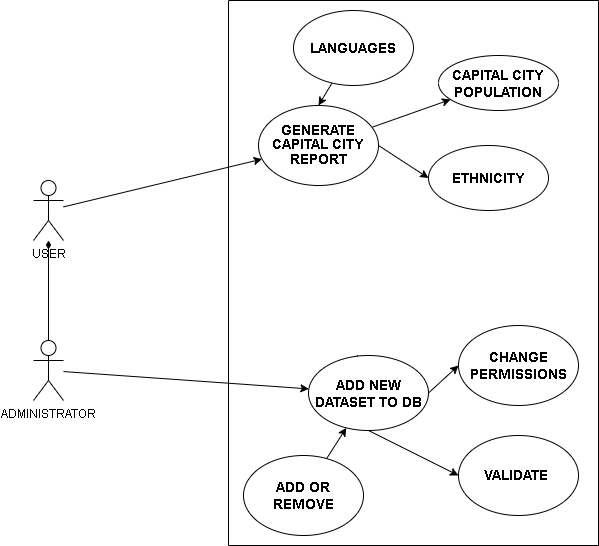

The diagram above was exported from draw.io. Its source (the exported page's mxGraphModel, read from the mxfile embedded in the PNG):
<mxGraphModel dx="793" dy="1109" grid="1" gridSize="10" guides="1" tooltips="1" connect="1" arrows="1" fold="1" page="1" pageScale="1" pageWidth="850" pageHeight="1100" math="0" shadow="0">
  <root>
    <mxCell id="0" />
    <mxCell id="1" parent="0" />
    <mxCell id="TqWmKaXgROvV3kmtX-fc-7" style="rounded=0;orthogonalLoop=1;jettySize=auto;html=1;" edge="1" parent="1" source="TqWmKaXgROvV3kmtX-fc-1" target="TqWmKaXgROvV3kmtX-fc-5">
      <mxGeometry relative="1" as="geometry" />
    </mxCell>
    <mxCell id="TqWmKaXgROvV3kmtX-fc-1" value="USER" style="shape=umlActor;verticalLabelPosition=bottom;verticalAlign=top;html=1;outlineConnect=0;" vertex="1" parent="1">
      <mxGeometry x="230" y="330" width="30" height="60" as="geometry" />
    </mxCell>
    <mxCell id="TqWmKaXgROvV3kmtX-fc-3" style="edgeStyle=orthogonalEdgeStyle;rounded=0;orthogonalLoop=1;jettySize=auto;html=1;endArrow=diamondThin;endFill=1;" edge="1" parent="1" source="TqWmKaXgROvV3kmtX-fc-2" target="TqWmKaXgROvV3kmtX-fc-1">
      <mxGeometry relative="1" as="geometry" />
    </mxCell>
    <mxCell id="TqWmKaXgROvV3kmtX-fc-8" style="rounded=0;orthogonalLoop=1;jettySize=auto;html=1;" edge="1" parent="1" source="TqWmKaXgROvV3kmtX-fc-2" target="TqWmKaXgROvV3kmtX-fc-6">
      <mxGeometry relative="1" as="geometry" />
    </mxCell>
    <mxCell id="TqWmKaXgROvV3kmtX-fc-2" value="ADMINISTRATOR" style="shape=umlActor;verticalLabelPosition=bottom;verticalAlign=top;html=1;outlineConnect=0;" vertex="1" parent="1">
      <mxGeometry x="230" y="490" width="30" height="60" as="geometry" />
    </mxCell>
    <mxCell id="TqWmKaXgROvV3kmtX-fc-4" value="" style="swimlane;startSize=0;" vertex="1" parent="1">
      <mxGeometry x="425" y="150" width="370" height="545" as="geometry" />
    </mxCell>
    <mxCell id="TqWmKaXgROvV3kmtX-fc-10" value="" style="rounded=0;orthogonalLoop=1;jettySize=auto;html=1;" edge="1" parent="TqWmKaXgROvV3kmtX-fc-4" source="TqWmKaXgROvV3kmtX-fc-5" target="TqWmKaXgROvV3kmtX-fc-9">
      <mxGeometry relative="1" as="geometry" />
    </mxCell>
    <mxCell id="TqWmKaXgROvV3kmtX-fc-16" style="rounded=0;orthogonalLoop=1;jettySize=auto;html=1;exitX=0.5;exitY=1;exitDx=0;exitDy=0;shape=link;" edge="1" parent="TqWmKaXgROvV3kmtX-fc-4" source="TqWmKaXgROvV3kmtX-fc-5" target="TqWmKaXgROvV3kmtX-fc-6">
      <mxGeometry relative="1" as="geometry" />
    </mxCell>
    <mxCell id="TqWmKaXgROvV3kmtX-fc-23" style="rounded=0;orthogonalLoop=1;jettySize=auto;html=1;exitX=1;exitY=0.5;exitDx=0;exitDy=0;entryX=0;entryY=0.5;entryDx=0;entryDy=0;" edge="1" parent="TqWmKaXgROvV3kmtX-fc-4" source="TqWmKaXgROvV3kmtX-fc-5" target="TqWmKaXgROvV3kmtX-fc-22">
      <mxGeometry relative="1" as="geometry" />
    </mxCell>
    <mxCell id="TqWmKaXgROvV3kmtX-fc-5" value="&lt;p align=&quot;center&quot; class=&quot;MsoNormal&quot;&gt;&lt;b&gt;&lt;span style=&quot;line-height: 107%;&quot;&gt;&lt;font style=&quot;font-size: 14px;&quot;&gt;GENERATE&lt;br&gt;CAPITAL CITY REPORT&lt;/font&gt;&lt;/span&gt;&lt;/b&gt;&lt;/p&gt;" style="ellipse;whiteSpace=wrap;html=1;" vertex="1" parent="TqWmKaXgROvV3kmtX-fc-4">
      <mxGeometry x="30" y="105" width="120" height="80" as="geometry" />
    </mxCell>
    <mxCell id="TqWmKaXgROvV3kmtX-fc-13" style="rounded=0;orthogonalLoop=1;jettySize=auto;html=1;exitX=0.5;exitY=1;exitDx=0;exitDy=0;entryX=0;entryY=0.5;entryDx=0;entryDy=0;" edge="1" parent="TqWmKaXgROvV3kmtX-fc-4" source="TqWmKaXgROvV3kmtX-fc-6" target="TqWmKaXgROvV3kmtX-fc-12">
      <mxGeometry relative="1" as="geometry" />
    </mxCell>
    <mxCell id="TqWmKaXgROvV3kmtX-fc-21" style="rounded=0;orthogonalLoop=1;jettySize=auto;html=1;exitX=1;exitY=0.5;exitDx=0;exitDy=0;entryX=0;entryY=0.5;entryDx=0;entryDy=0;" edge="1" parent="TqWmKaXgROvV3kmtX-fc-4" source="TqWmKaXgROvV3kmtX-fc-6" target="TqWmKaXgROvV3kmtX-fc-20">
      <mxGeometry relative="1" as="geometry" />
    </mxCell>
    <mxCell id="TqWmKaXgROvV3kmtX-fc-6" value="&lt;font style=&quot;font-size: 14px;&quot;&gt;&lt;b&gt;ADD NEW DATASET TO DB&lt;/b&gt;&lt;/font&gt;" style="ellipse;whiteSpace=wrap;html=1;" vertex="1" parent="TqWmKaXgROvV3kmtX-fc-4">
      <mxGeometry x="80" y="355" width="120" height="75" as="geometry" />
    </mxCell>
    <mxCell id="TqWmKaXgROvV3kmtX-fc-9" value="&lt;b&gt;&lt;font style=&quot;font-size: 14px;&quot;&gt;CAPITAL CITY POPULATION&lt;/font&gt;&lt;/b&gt;" style="ellipse;whiteSpace=wrap;html=1;" vertex="1" parent="TqWmKaXgROvV3kmtX-fc-4">
      <mxGeometry x="210" y="55" width="120" height="55" as="geometry" />
    </mxCell>
    <mxCell id="TqWmKaXgROvV3kmtX-fc-12" value="&lt;font style=&quot;font-size: 14px;&quot;&gt;&lt;b&gt;VALIDATE&amp;nbsp;&lt;/b&gt;&lt;/font&gt;" style="ellipse;whiteSpace=wrap;html=1;" vertex="1" parent="TqWmKaXgROvV3kmtX-fc-4">
      <mxGeometry x="230" y="435" width="120" height="80" as="geometry" />
    </mxCell>
    <mxCell id="TqWmKaXgROvV3kmtX-fc-17" value="&lt;b&gt;INITIATES&lt;/b&gt;" style="rounded=0;whiteSpace=wrap;html=1;rotation=75;" vertex="1" parent="TqWmKaXgROvV3kmtX-fc-4">
      <mxGeometry x="45" y="257.5" width="90" height="25" as="geometry" />
    </mxCell>
    <mxCell id="TqWmKaXgROvV3kmtX-fc-19" style="rounded=0;orthogonalLoop=1;jettySize=auto;html=1;" edge="1" parent="TqWmKaXgROvV3kmtX-fc-4" source="TqWmKaXgROvV3kmtX-fc-18" target="TqWmKaXgROvV3kmtX-fc-6">
      <mxGeometry relative="1" as="geometry" />
    </mxCell>
    <mxCell id="TqWmKaXgROvV3kmtX-fc-18" value="&lt;b&gt;&lt;font style=&quot;font-size: 14px;&quot;&gt;ADD OR REMOVE&lt;/font&gt;&lt;/b&gt;" style="ellipse;whiteSpace=wrap;html=1;" vertex="1" parent="TqWmKaXgROvV3kmtX-fc-4">
      <mxGeometry x="15" y="455" width="120" height="80" as="geometry" />
    </mxCell>
    <mxCell id="TqWmKaXgROvV3kmtX-fc-20" value="&lt;b&gt;&lt;font style=&quot;font-size: 14px;&quot;&gt;CHANGE PERMISSIONS&lt;/font&gt;&lt;/b&gt;" style="ellipse;whiteSpace=wrap;html=1;" vertex="1" parent="TqWmKaXgROvV3kmtX-fc-4">
      <mxGeometry x="230" y="325" width="120" height="80" as="geometry" />
    </mxCell>
    <mxCell id="TqWmKaXgROvV3kmtX-fc-22" value="&lt;font style=&quot;font-size: 14px;&quot;&gt;&lt;b&gt;ETHNICITY&lt;/b&gt;&lt;/font&gt;" style="ellipse;whiteSpace=wrap;html=1;" vertex="1" parent="TqWmKaXgROvV3kmtX-fc-4">
      <mxGeometry x="200" y="145" width="120" height="65" as="geometry" />
    </mxCell>
    <mxCell id="TqWmKaXgROvV3kmtX-fc-25" style="rounded=0;orthogonalLoop=1;jettySize=auto;html=1;entryX=0.5;entryY=0;entryDx=0;entryDy=0;" edge="1" parent="TqWmKaXgROvV3kmtX-fc-4" source="TqWmKaXgROvV3kmtX-fc-24" target="TqWmKaXgROvV3kmtX-fc-5">
      <mxGeometry relative="1" as="geometry" />
    </mxCell>
    <mxCell id="TqWmKaXgROvV3kmtX-fc-24" value="&lt;b&gt;&lt;font style=&quot;font-size: 14px;&quot;&gt;LANGUAGES&lt;/font&gt;&lt;/b&gt;" style="ellipse;whiteSpace=wrap;html=1;" vertex="1" parent="TqWmKaXgROvV3kmtX-fc-4">
      <mxGeometry x="65" y="10" width="120" height="75" as="geometry" />
    </mxCell>
  </root>
</mxGraphModel>